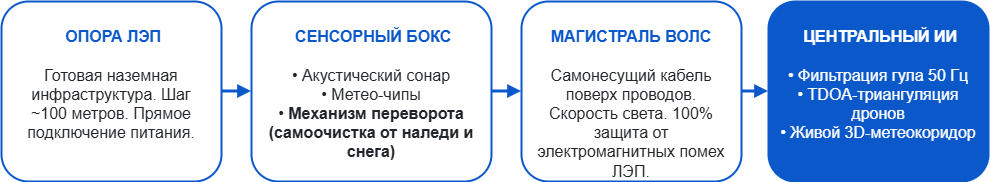

The diagram above was exported from draw.io. Its source (the exported page's mxGraphModel, read from the mxfile embedded in the PNG):
<mxGraphModel dx="1223" dy="733" grid="1" gridSize="10" guides="1" tooltips="1" connect="1" arrows="1" fold="1" page="1" pageScale="1" pageWidth="827" pageHeight="1169" math="0" shadow="0">
  <root>
    <mxCell id="0" />
    <mxCell id="1" parent="0" />
    <mxCell id="lHnuUm1rz5h9z0IJFcyj-1" parent="1" style="rounded=1;whiteSpace=wrap;html=1;fillColor=#FFFFFF;fontColor=#212529;strokeColor=#0A58CA;strokeWidth=2;align=center;verticalAlign=top;spacingLeft=10;spacingRight=10;borderRadius=12;fontSize=16;" value="&lt;br&gt;&lt;b&gt;&lt;font color=&quot;#0A58CA&quot;&gt;&amp;nbsp;ОПОРА ЛЭП&lt;/font&gt;&lt;/b&gt;&lt;br&gt;&lt;br&gt;Готовая наземная инфраструктура. Шаг ~100 метров. Прямое подключение питания." vertex="1">
      <mxGeometry height="180" width="220" x="60" y="200" as="geometry" />
    </mxCell>
    <mxCell id="lHnuUm1rz5h9z0IJFcyj-2" parent="1" style="rounded=1;whiteSpace=wrap;html=1;fillColor=#FFFFFF;fontColor=#212529;strokeColor=#0A58CA;strokeWidth=2;align=center;verticalAlign=top;spacingLeft=10;spacingRight=10;borderRadius=12;fontSize=16;" value="&lt;br&gt;&lt;b&gt;&lt;font color=&quot;#0A58CA&quot;&gt;&amp;nbsp;СЕНСОРНЫЙ БОКС&lt;/font&gt;&lt;/b&gt;&lt;br&gt;&lt;br&gt;• Акустический сонар&lt;br&gt;• Метео-чипы&lt;br&gt;• &lt;b&gt;Механизм переворота (самоочистка от наледи и снега)&lt;/b&gt;" vertex="1">
      <mxGeometry height="180" width="240" x="310" y="200" as="geometry" />
    </mxCell>
    <mxCell id="lHnuUm1rz5h9z0IJFcyj-3" parent="1" style="rounded=1;whiteSpace=wrap;html=1;fillColor=#FFFFFF;fontColor=#212529;strokeColor=#0A58CA;strokeWidth=2;align=center;verticalAlign=top;spacingLeft=10;spacingRight=10;borderRadius=12;fontSize=16;" value="&lt;br&gt;&lt;b&gt;&lt;font color=&quot;#0A58CA&quot;&gt;МАГИСТРАЛЬ ВОЛС&lt;/font&gt;&lt;/b&gt;&lt;br&gt;&lt;br&gt;Самонесущий кабель поверх проводов. Скорость света. 100% защита от электромагнитных помех ЛЭП." vertex="1">
      <mxGeometry height="180" width="220" x="580" y="200" as="geometry" />
    </mxCell>
    <mxCell id="lHnuUm1rz5h9z0IJFcyj-4" parent="1" style="rounded=1;whiteSpace=wrap;html=1;fillColor=#0A58CA;fontColor=#FFFFFF;strokeColor=#0A58CA;strokeWidth=2;align=center;verticalAlign=top;spacingLeft=10;spacingRight=10;borderRadius=12;fontSize=16;" value="&lt;br&gt;&lt;b&gt;&lt;font color=&quot;#FFFFFF&quot;&gt;&amp;nbsp;ЦЕНТРАЛЬНЫЙ ИИ&lt;/font&gt;&lt;/b&gt;&lt;br&gt;&lt;br&gt;&lt;font color=&quot;#FFFFFF&quot;&gt;• Фильтрация гула 50 Гц&lt;br&gt;• TDOA-триангуляция дронов&lt;br&gt;• Живой 3D-метеокоридор&lt;/font&gt;" vertex="1">
      <mxGeometry height="180" width="220" x="827" y="200" as="geometry" />
    </mxCell>
    <mxCell id="lHnuUm1rz5h9z0IJFcyj-5" edge="1" parent="1" source="lHnuUm1rz5h9z0IJFcyj-1" style="edgeStyle=orthogonalEdgeStyle;rounded=0;html=1;strokeColor=#0A58CA;strokeWidth=3;endArrow=block;fontSize=16;" target="lHnuUm1rz5h9z0IJFcyj-2">
      <mxGeometry relative="1" as="geometry" />
    </mxCell>
    <mxCell id="lHnuUm1rz5h9z0IJFcyj-6" edge="1" parent="1" source="lHnuUm1rz5h9z0IJFcyj-2" style="edgeStyle=orthogonalEdgeStyle;rounded=0;html=1;strokeColor=#0A58CA;strokeWidth=3;endArrow=block;fontSize=16;" target="lHnuUm1rz5h9z0IJFcyj-3">
      <mxGeometry relative="1" as="geometry" />
    </mxCell>
    <mxCell id="lHnuUm1rz5h9z0IJFcyj-7" edge="1" parent="1" source="lHnuUm1rz5h9z0IJFcyj-3" style="edgeStyle=orthogonalEdgeStyle;rounded=0;html=1;strokeColor=#0A58CA;strokeWidth=3;endArrow=block;fontSize=16;" target="lHnuUm1rz5h9z0IJFcyj-4">
      <mxGeometry relative="1" as="geometry" />
    </mxCell>
  </root>
</mxGraphModel>